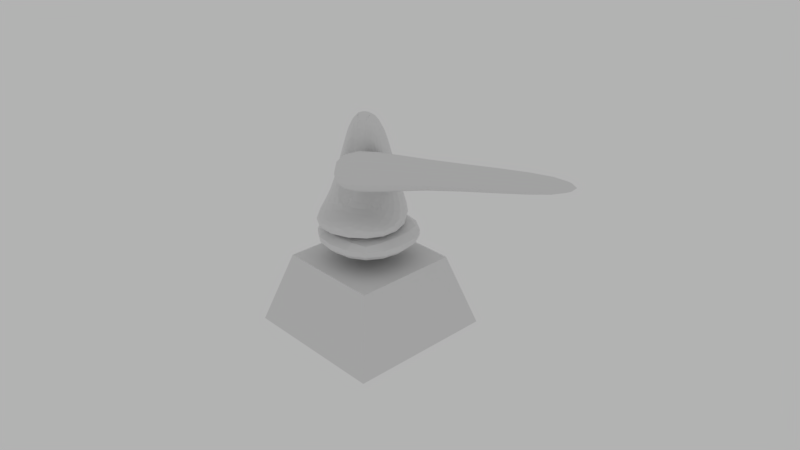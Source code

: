 # Source: robot-arm.blend  (saved by Blender 2.78.4; exported with 4.5.12 LTS)
import bpy
from mathutils import Matrix  # noqa: F401  (used for matrix-valued properties, if any)

bpy.ops.wm.read_factory_settings(use_empty=True)
scene = bpy.context.scene
scene.name = 'Scene'

# ---- collections
col_collection_1 = bpy.data.collections.new('Collection 1'); scene.collection.children.link(col_collection_1)

# ---- world
world_world = bpy.data.worlds.new('World'); scene.world = world_world
world_world.use_nodes = True; world_world.node_tree.nodes.clear()
_N = world_world.node_tree.nodes; _L = world_world.node_tree.links
n0 = _N.new('ShaderNodeOutputWorld'); n0.name = 'World Output'; n0.location = (300, 300)
n1 = _N.new('ShaderNodeBackground'); n1.name = 'Background'; n1.location = (10, 300)
n1.inputs[0].default_value = (0.448, 0.448, 0.448, 1.0)
_L.new(n1.outputs[0], n0.inputs[0])
n0.is_active_output = True
world_world.color = (0.05088, 0.05088, 0.05088)
world_world.use_sun_shadow = False
world_world.sun_shadow_jitter_overblur = 0.0
world_world.cycles.sampling_method = 'MANUAL'

# ---- cameras
cam_camera = bpy.data.cameras.new('Camera')
cam_camera.clip_end = 100.0
cam_camera.lens = 35.0
cam_camera.sensor_width = 32.0
cam_camera.sensor_height = 18.0
cam_camera.ortho_scale = 7.314
cam_camera.dof.focus_distance = 0.0

# ---- meshes
me_cube = bpy.data.meshes.new('Cube')
me_cube.from_pydata([(-1.0, -1.0, -1.0), (-0.6992, -0.6992, -0.03056), (-1.0, 1.0, -1.0), (-0.6992, 0.6992, -0.03056), (1.0, -1.0, -1.0), (0.6992, -0.6992, -0.03056), (1.0, 1.0, -1.0), (0.6992, 0.6992, -0.03056)], [], [(0, 1, 3, 2), (2, 3, 7, 6), (6, 7, 5, 4), (4, 5, 1, 0), (2, 6, 4, 0), (7, 3, 1, 5)])
me_cube.use_remesh_preserve_volume = False
me_cube.use_remesh_preserve_attributes = False
me_cube.use_mirror_vertex_groups = False
me_cube.update()
me_cube_001 = bpy.data.meshes.new('Cube.001')
me_cube_001.from_pydata([(-0.4653, -0.4653, 0.03709), (-1.03, -1.03, 0.5372), (-0.4653, 0.4653, 0.03709), (-1.03, 1.03, 0.5372), (0.4653, -0.4653, 0.03709), (1.03, -1.03, 0.5372), (0.4653, 0.4653, 0.03709), (1.03, 1.03, 0.5372)], [], [(0, 1, 3, 2), (2, 3, 7, 6), (6, 7, 5, 4), (4, 5, 1, 0), (2, 6, 4, 0), (7, 3, 1, 5)])
me_cube_001.use_remesh_preserve_volume = False
me_cube_001.use_remesh_preserve_attributes = False
me_cube_001.use_mirror_vertex_groups = False
me_cube_001.update()
me_cube_002 = bpy.data.meshes.new('Cube.002')
me_cube_002.from_pydata([(-0.7756, -0.8535, -0.5855), (-0.4158, -0.4938, -0.3375), (-0.7756, 0.8535, -0.5855), (-0.4158, 0.4938, -0.3375), (0.9315, -0.8535, -0.5855), (0.5717, -0.4938, -0.3375), (0.9315, 0.8535, -0.5855), (0.5717, 0.4938, -0.3375), (-0.4158, 0.0, -0.3375), (0.07796, 0.4938, -0.3375), (0.5717, 0.0, -0.3375), (0.07796, -0.4938, -0.3375), (0.07796, 0.0, -0.3375), (-0.4158, 0.0, 0.8966), (-0.4158, 0.1667, 0.8966), (0.07796, -0.1667, 0.8966), (-0.4158, -0.1667, 0.8966), (0.07796, 0.1667, 0.8966), (0.07796, 0.0, 0.8966), (0.07796, -0.2469, -0.3375), (0.07796, 0.2469, -0.3375), (0.07796, 0.3302, 0.2796), (0.07796, -0.08334, 0.8966), (0.07796, 0.08334, 0.8966), (0.07796, -0.3302, 0.2796), (0.07796, -0.1651, 0.2796), (0.07796, 0.1651, 0.2796), (0.07796, 0.1234, -0.3375), (0.07796, 0.04167, 0.8966), (0.07796, 0.0, 0.2423), (0.07796, -0.1234, -0.3375), (0.07796, -0.04167, 0.8966), (0.07796, 0.0, 0.3219), (0.07796, -0.1242, 0.3219), (0.07796, -0.206, 0.1521), (0.07796, -0.08256, 0.2796), (0.07796, 0.1242, 0.3219), (0.07796, 0.206, 0.1521), (0.07796, 0.08256, 0.2796), (0.07796, 0.05483, 0.2423), (0.07796, 0.06212, 0.3219), (0.07796, -0.05483, 0.2423), (0.07796, -0.06212, 0.3219), (0.2363, 0.0, 0.3219), (0.2363, 0.0, 0.2796), (0.2363, 0.08256, 0.2796), (0.2363, 0.0, 0.2423), (0.2363, -0.08256, 0.2796), (0.2363, 0.05483, 0.2423), (0.2363, 0.06212, 0.3219), (0.2363, -0.05483, 0.2423), (0.2363, -0.06212, 0.3219)], [], [(0, 1, 8, 3, 2), (2, 3, 9, 7, 6), (6, 7, 10, 5, 4), (4, 5, 11, 1, 0), (2, 6, 4, 0), (3, 8, 13, 14), (10, 12, 30, 19, 11, 5), (7, 9, 20, 27, 12, 10), (26, 21, 17, 23, 36), (18, 13, 16, 15, 22, 31), (17, 14, 13, 18, 28, 23), (9, 3, 14, 17, 21), (1, 11, 24, 15, 16), (42, 32, 18, 31), (8, 1, 16, 13), (24, 25, 33, 22, 15), (11, 19, 34, 25, 24), (41, 29, 46, 50), (40, 36, 23, 28), (39, 37, 26, 38), (20, 9, 21, 26, 37), (29, 39, 48, 46), (12, 27, 39, 29), (27, 20, 37, 39), (32, 40, 28, 18), (42, 35, 47, 51), (38, 26, 36, 40), (34, 41, 35, 25), (19, 30, 41, 34), (30, 12, 29, 41), (33, 42, 31, 22), (25, 35, 42, 33), (32, 42, 51, 43), (50, 46, 44, 47), (46, 48, 45, 44), (44, 45, 49, 43), (47, 44, 43, 51), (39, 38, 45, 48), (38, 40, 49, 45), (35, 41, 50, 47), (40, 32, 43, 49)])
me_cube_002.use_remesh_preserve_volume = False
me_cube_002.use_remesh_preserve_attributes = False
me_cube_002.use_mirror_vertex_groups = False
me_cube_002.update()
me_cube_003 = bpy.data.meshes.new('Cube.003')
me_cube_003.from_pydata([(-0.143, -0.403, -0.3026), (-0.1424, -0.1572, 0.7047), (-0.143, 0.403, -0.3026), (-0.1424, 0.1572, 0.7047), (0.5449, -0.403, -0.3026), (0.1836, -0.1572, 0.7047), (0.5449, 0.403, -0.3026), (0.1836, 0.1572, 0.7047), (-0.1424, -0.1572, 2.783), (-0.1424, 0.1572, 2.783), (0.1836, 0.1572, 2.783), (0.1836, -0.1572, 2.783)], [], [(0, 1, 3, 2), (2, 3, 7, 6), (6, 7, 5, 4), (4, 5, 1, 0), (2, 6, 4, 0), (5, 7, 10, 11), (10, 9, 8, 11), (3, 1, 8, 9), (1, 5, 11, 8), (7, 3, 9, 10)])
me_cube_003.use_remesh_preserve_volume = False
me_cube_003.use_remesh_preserve_attributes = False
me_cube_003.use_mirror_vertex_groups = False
me_cube_003.update()

# ---- objects
ob_stand = bpy.data.objects.new('Stand', me_cube)
ob_stage_0 = bpy.data.objects.new('Stage 0', me_cube_001)
ob_stage_1 = bpy.data.objects.new('Stage 1', me_cube_002)
ob_stage_2 = bpy.data.objects.new('Stage 2', me_cube_003)
ob_camera = bpy.data.objects.new('Camera', cam_camera)

# ---- transforms, parenting, visibility, modifiers, constraints
ob_stand.location = (0.0, 0.0, 0.0)
ob_stand.lineart.crease_threshold = 0.0
ob_stage_0.parent = ob_stand
ob_stage_0.location = (0.0, 0.0, 0.0)
ob_stage_0.lineart.crease_threshold = 0.0
_m = ob_stage_0.modifiers.new('Subsurf', 'SUBSURF')
_m.uv_smooth = 'PRESERVE_CORNERS'
_m.quality = 2
_m.levels = 3
_m.show_only_control_edges = False
ob_stage_1.parent = ob_stage_0
ob_stage_1.location = (-0.07796, 0.0, 1.002)
ob_stage_1.rotation_euler = (0.0, -0.0, -1.04)
ob_stage_1.lineart.crease_threshold = 0.0
_m = ob_stage_1.modifiers.new('Subsurf', 'SUBSURF')
_m.uv_smooth = 'PRESERVE_CORNERS'
_m.quality = 2
_m.levels = 3
_m.show_only_control_edges = False
ob_stage_2.parent = ob_stage_1
ob_stage_2.matrix_parent_inverse = Matrix(((1.0, 0.0, 0.0, 0.07796), (0.0, 1.0, 0.0, -0.0), (0.0, 0.0, 1.0, -1.145), (0.0, 0.0, 0.0, 1.0)))
ob_stage_2.location = (0.1583, 0.0, 1.424)
ob_stage_2.rotation_euler = (-1.55, -0.0, 0.0)
ob_stage_2.lock_rotation = (False, True, True)
ob_stage_2.lineart.crease_threshold = 0.0
_m = ob_stage_2.modifiers.new('Subsurf', 'SUBSURF')
_m.uv_smooth = 'PRESERVE_CORNERS'
_m.quality = 2
_m.levels = 3
_m.show_only_control_edges = False
ob_camera.location = (7.481, -6.508, 5.344)
ob_camera.rotation_euler = (1.109, 0.0, 0.8149)
ob_camera.lock_rotations_4d = False
ob_camera.empty_display_type = 'ARROWS'
ob_camera.color = (0.0, 0.0, 0.0, 0.0)
ob_camera.display_type = 'WIRE'
ob_camera.lineart.crease_threshold = 0.0

# ---- collection membership
col_collection_1.objects.link(ob_stand)
col_collection_1.objects.link(ob_stage_0)
col_collection_1.objects.link(ob_stage_1)
col_collection_1.objects.link(ob_stage_2)
col_collection_1.objects.link(ob_camera)

# ---- scene / render settings (as saved in the file)
scene.camera = ob_camera
scene.frame_start = 1; scene.frame_end = 250; scene.frame_set(1)
scene.render.engine = 'CYCLES'
scene.render.image_settings.color_mode = 'RGB'
scene.render.image_settings.compression = 0
scene.render.dither_intensity = 0.0
scene.cycles.feature_set = 'EXPERIMENTAL'
scene.cycles.use_denoising = False
scene.cycles.samples = 128
scene.cycles.sampling_pattern = 'TABULATED_SOBOL'
scene.cycles.use_adaptive_sampling = False
scene.cycles.use_light_tree = False
scene.cycles.blur_glossy = 0.0
scene.cycles.max_bounces = 8
scene.cycles.diffuse_bounces = 1
scene.cycles.transmission_bounces = 8
scene.cycles.volume_bounces = 2
scene.cycles.preview_dicing_rate = 1.0
scene.cycles.max_subdivisions = 8
scene.cycles.sample_clamp_indirect = 0.0
scene.cycles.debug_use_hair_bvh = False
scene.view_settings.view_transform = 'Standard'
bpy.context.view_layer.update()
